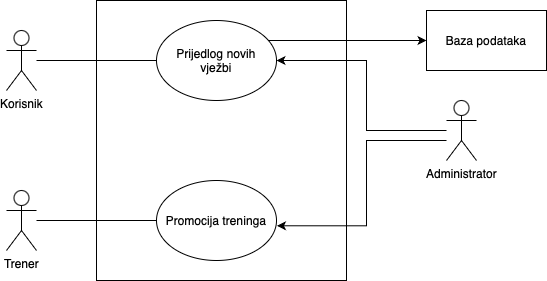

The diagram above was exported from draw.io. Its source (the exported page's mxGraphModel, read from the mxfile embedded in the PNG):
<mxGraphModel dx="751" dy="499" grid="1" gridSize="10" guides="1" tooltips="1" connect="1" arrows="1" fold="1" page="1" pageScale="1" pageWidth="827" pageHeight="1169" math="0" shadow="0">
  <root>
    <mxCell id="0" />
    <mxCell id="1" parent="0" />
    <mxCell id="4C7D6ks998p__0AG6OWF-4" value="" style="rounded=0;whiteSpace=wrap;html=1;fontSize=11;" parent="1" vertex="1">
      <mxGeometry x="280" y="110" width="250" height="280" as="geometry" />
    </mxCell>
    <mxCell id="N5DvUhPN9KQCWgUTQx-r-7" style="edgeStyle=orthogonalEdgeStyle;rounded=0;orthogonalLoop=1;jettySize=auto;html=1;endArrow=none;endFill=0;" edge="1" parent="1" source="4C7D6ks998p__0AG6OWF-1" target="N5DvUhPN9KQCWgUTQx-r-5">
      <mxGeometry relative="1" as="geometry">
        <Array as="points">
          <mxPoint x="250" y="330" />
          <mxPoint x="250" y="330" />
        </Array>
      </mxGeometry>
    </mxCell>
    <mxCell id="4C7D6ks998p__0AG6OWF-1" value="Trener" style="shape=umlActor;verticalLabelPosition=bottom;verticalAlign=top;html=1;outlineConnect=0;" parent="1" vertex="1">
      <mxGeometry x="190" y="300" width="30" height="60" as="geometry" />
    </mxCell>
    <mxCell id="N5DvUhPN9KQCWgUTQx-r-2" style="edgeStyle=orthogonalEdgeStyle;rounded=0;orthogonalLoop=1;jettySize=auto;html=1;endArrow=none;endFill=0;" edge="1" parent="1" source="4C7D6ks998p__0AG6OWF-2" target="N5DvUhPN9KQCWgUTQx-r-1">
      <mxGeometry relative="1" as="geometry" />
    </mxCell>
    <mxCell id="4C7D6ks998p__0AG6OWF-2" value="Korisnik" style="shape=umlActor;verticalLabelPosition=bottom;verticalAlign=top;html=1;outlineConnect=0;" parent="1" vertex="1">
      <mxGeometry x="190" y="140" width="30" height="60" as="geometry" />
    </mxCell>
    <mxCell id="N5DvUhPN9KQCWgUTQx-r-4" style="edgeStyle=orthogonalEdgeStyle;rounded=0;orthogonalLoop=1;jettySize=auto;html=1;entryX=1;entryY=0.5;entryDx=0;entryDy=0;" edge="1" parent="1" source="4C7D6ks998p__0AG6OWF-5" target="N5DvUhPN9KQCWgUTQx-r-1">
      <mxGeometry relative="1" as="geometry">
        <Array as="points">
          <mxPoint x="550" y="240" />
          <mxPoint x="550" y="170" />
        </Array>
      </mxGeometry>
    </mxCell>
    <mxCell id="4C7D6ks998p__0AG6OWF-5" value="Administrator" style="shape=umlActor;verticalLabelPosition=bottom;verticalAlign=top;html=1;outlineConnect=0;" parent="1" vertex="1">
      <mxGeometry x="630" y="210" width="30" height="60" as="geometry" />
    </mxCell>
    <mxCell id="N5DvUhPN9KQCWgUTQx-r-10" style="edgeStyle=orthogonalEdgeStyle;rounded=0;orthogonalLoop=1;jettySize=auto;html=1;entryX=0;entryY=0.5;entryDx=0;entryDy=0;" edge="1" parent="1" source="N5DvUhPN9KQCWgUTQx-r-1" target="N5DvUhPN9KQCWgUTQx-r-9">
      <mxGeometry relative="1" as="geometry">
        <Array as="points">
          <mxPoint x="580" y="150" />
          <mxPoint x="580" y="150" />
        </Array>
      </mxGeometry>
    </mxCell>
    <mxCell id="N5DvUhPN9KQCWgUTQx-r-1" value="Prijedlog novih&lt;div&gt;vježbi&lt;/div&gt;" style="ellipse;whiteSpace=wrap;html=1;" vertex="1" parent="1">
      <mxGeometry x="340" y="130" width="120" height="80" as="geometry" />
    </mxCell>
    <mxCell id="N5DvUhPN9KQCWgUTQx-r-5" value="Promocija treninga" style="ellipse;whiteSpace=wrap;html=1;" vertex="1" parent="1">
      <mxGeometry x="340" y="290" width="120" height="80" as="geometry" />
    </mxCell>
    <mxCell id="N5DvUhPN9KQCWgUTQx-r-8" style="edgeStyle=orthogonalEdgeStyle;rounded=0;orthogonalLoop=1;jettySize=auto;html=1;entryX=1.004;entryY=0.566;entryDx=0;entryDy=0;entryPerimeter=0;" edge="1" parent="1" source="4C7D6ks998p__0AG6OWF-5" target="N5DvUhPN9KQCWgUTQx-r-5">
      <mxGeometry relative="1" as="geometry">
        <Array as="points">
          <mxPoint x="550" y="250" />
          <mxPoint x="550" y="335" />
        </Array>
      </mxGeometry>
    </mxCell>
    <mxCell id="N5DvUhPN9KQCWgUTQx-r-9" value="Baza podataka" style="rounded=0;whiteSpace=wrap;html=1;" vertex="1" parent="1">
      <mxGeometry x="610" y="120" width="120" height="60" as="geometry" />
    </mxCell>
  </root>
</mxGraphModel>